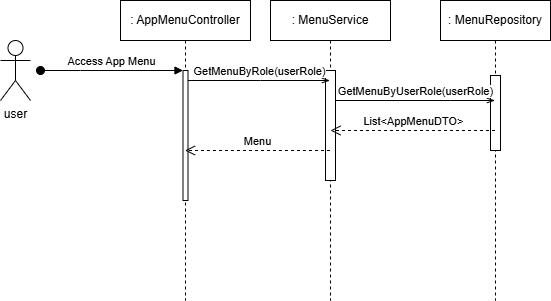

The diagram above was exported from draw.io. Its source (the exported page's mxGraphModel, read from the mxfile embedded in the PNG):
<mxGraphModel dx="906" dy="652" grid="1" gridSize="10" guides="1" tooltips="1" connect="1" arrows="1" fold="1" page="1" pageScale="1" pageWidth="827" pageHeight="1169" math="0" shadow="0">
  <root>
    <mxCell id="0" />
    <mxCell id="1" parent="0" />
    <mxCell id="aM9ryv3xv72pqoxQDRHE-1" value=": AppMenuController" style="shape=umlLifeline;perimeter=lifelinePerimeter;whiteSpace=wrap;html=1;container=0;dropTarget=0;collapsible=0;recursiveResize=0;outlineConnect=0;portConstraint=eastwest;newEdgeStyle={&quot;edgeStyle&quot;:&quot;elbowEdgeStyle&quot;,&quot;elbow&quot;:&quot;vertical&quot;,&quot;curved&quot;:0,&quot;rounded&quot;:0};" parent="1" vertex="1">
      <mxGeometry x="230" y="60" width="130" height="300" as="geometry" />
    </mxCell>
    <mxCell id="aM9ryv3xv72pqoxQDRHE-2" value="" style="html=1;points=[];perimeter=orthogonalPerimeter;outlineConnect=0;targetShapes=umlLifeline;portConstraint=eastwest;newEdgeStyle={&quot;edgeStyle&quot;:&quot;elbowEdgeStyle&quot;,&quot;elbow&quot;:&quot;vertical&quot;,&quot;curved&quot;:0,&quot;rounded&quot;:0};" parent="aM9ryv3xv72pqoxQDRHE-1" vertex="1">
      <mxGeometry x="62.5" y="70" width="5" height="130" as="geometry" />
    </mxCell>
    <mxCell id="aM9ryv3xv72pqoxQDRHE-3" value="Access App Menu" style="html=1;verticalAlign=bottom;startArrow=oval;endArrow=block;startSize=8;edgeStyle=elbowEdgeStyle;elbow=vertical;curved=0;rounded=0;" parent="aM9ryv3xv72pqoxQDRHE-1" target="aM9ryv3xv72pqoxQDRHE-2" edge="1">
      <mxGeometry relative="1" as="geometry">
        <mxPoint x="-80" y="70" as="sourcePoint" />
        <Array as="points">
          <mxPoint x="-40" y="70" />
        </Array>
      </mxGeometry>
    </mxCell>
    <mxCell id="aM9ryv3xv72pqoxQDRHE-5" value=": MenuService" style="shape=umlLifeline;perimeter=lifelinePerimeter;whiteSpace=wrap;html=1;container=0;dropTarget=0;collapsible=0;recursiveResize=0;outlineConnect=0;portConstraint=eastwest;newEdgeStyle={&quot;edgeStyle&quot;:&quot;elbowEdgeStyle&quot;,&quot;elbow&quot;:&quot;vertical&quot;,&quot;curved&quot;:0,&quot;rounded&quot;:0};" parent="1" vertex="1">
      <mxGeometry x="380" y="60" width="120" height="300" as="geometry" />
    </mxCell>
    <mxCell id="aM9ryv3xv72pqoxQDRHE-6" value="" style="html=1;points=[];perimeter=orthogonalPerimeter;outlineConnect=0;targetShapes=umlLifeline;portConstraint=eastwest;newEdgeStyle={&quot;edgeStyle&quot;:&quot;elbowEdgeStyle&quot;,&quot;elbow&quot;:&quot;vertical&quot;,&quot;curved&quot;:0,&quot;rounded&quot;:0};" parent="aM9ryv3xv72pqoxQDRHE-5" vertex="1">
      <mxGeometry x="55" y="70" width="10" height="110" as="geometry" />
    </mxCell>
    <mxCell id="aM9ryv3xv72pqoxQDRHE-7" value="GetMenuByRole(userRole)" style="html=1;verticalAlign=bottom;endArrow=openThin;edgeStyle=elbowEdgeStyle;elbow=vertical;curved=0;rounded=0;endFill=0;" parent="1" source="aM9ryv3xv72pqoxQDRHE-2" target="aM9ryv3xv72pqoxQDRHE-5" edge="1">
      <mxGeometry x="-0.0013" relative="1" as="geometry">
        <mxPoint x="275" y="140" as="sourcePoint" />
        <Array as="points">
          <mxPoint x="370" y="140" />
        </Array>
        <mxPoint x="455" y="140" as="targetPoint" />
        <mxPoint as="offset" />
      </mxGeometry>
    </mxCell>
    <mxCell id="aM9ryv3xv72pqoxQDRHE-8" value="Menu" style="html=1;verticalAlign=bottom;endArrow=open;dashed=1;endSize=8;edgeStyle=elbowEdgeStyle;elbow=vertical;curved=0;rounded=0;" parent="1" edge="1" target="aM9ryv3xv72pqoxQDRHE-1" source="aM9ryv3xv72pqoxQDRHE-5">
      <mxGeometry relative="1" as="geometry">
        <mxPoint x="330" y="229" as="targetPoint" />
        <Array as="points" />
        <mxPoint x="410" y="230" as="sourcePoint" />
      </mxGeometry>
    </mxCell>
    <mxCell id="AW9qZRYgZf-F4qoxSW6H-1" value="user" style="shape=umlActor;verticalLabelPosition=bottom;verticalAlign=top;html=1;" parent="1" vertex="1">
      <mxGeometry x="110" y="100" width="30" height="60" as="geometry" />
    </mxCell>
    <mxCell id="AW9qZRYgZf-F4qoxSW6H-3" value=": MenuRepository" style="shape=umlLifeline;perimeter=lifelinePerimeter;whiteSpace=wrap;html=1;container=0;dropTarget=0;collapsible=0;recursiveResize=0;outlineConnect=0;portConstraint=eastwest;newEdgeStyle={&quot;edgeStyle&quot;:&quot;elbowEdgeStyle&quot;,&quot;elbow&quot;:&quot;vertical&quot;,&quot;curved&quot;:0,&quot;rounded&quot;:0};" parent="1" vertex="1">
      <mxGeometry x="550" y="60" width="110" height="300" as="geometry" />
    </mxCell>
    <mxCell id="AW9qZRYgZf-F4qoxSW6H-4" value="" style="html=1;points=[];perimeter=orthogonalPerimeter;outlineConnect=0;targetShapes=umlLifeline;portConstraint=eastwest;newEdgeStyle={&quot;edgeStyle&quot;:&quot;elbowEdgeStyle&quot;,&quot;elbow&quot;:&quot;vertical&quot;,&quot;curved&quot;:0,&quot;rounded&quot;:0};" parent="AW9qZRYgZf-F4qoxSW6H-3" vertex="1">
      <mxGeometry x="50" y="75" width="10" height="75" as="geometry" />
    </mxCell>
    <mxCell id="AW9qZRYgZf-F4qoxSW6H-5" value="GetMenuByUserRole(userRole)" style="html=1;verticalAlign=bottom;endArrow=openThin;curved=0;rounded=0;endFill=0;" parent="1" source="aM9ryv3xv72pqoxQDRHE-6" target="AW9qZRYgZf-F4qoxSW6H-3" edge="1">
      <mxGeometry x="0.0033" width="80" relative="1" as="geometry">
        <mxPoint x="470" y="160" as="sourcePoint" />
        <mxPoint x="600" y="160" as="targetPoint" />
        <Array as="points">
          <mxPoint x="560" y="160" />
        </Array>
        <mxPoint as="offset" />
      </mxGeometry>
    </mxCell>
    <mxCell id="fLhcdm8jJzFlDRQNirhu-1" value="List&amp;lt;AppMenuDTO&amp;gt;" style="html=1;verticalAlign=bottom;endArrow=open;dashed=1;endSize=8;edgeStyle=elbowEdgeStyle;elbow=horizontal;curved=0;rounded=0;" edge="1" parent="1" source="AW9qZRYgZf-F4qoxSW6H-3">
      <mxGeometry relative="1" as="geometry">
        <mxPoint x="440" y="190" as="targetPoint" />
        <Array as="points">
          <mxPoint x="522.5" y="190" />
        </Array>
        <mxPoint x="597.5" y="190" as="sourcePoint" />
      </mxGeometry>
    </mxCell>
  </root>
</mxGraphModel>